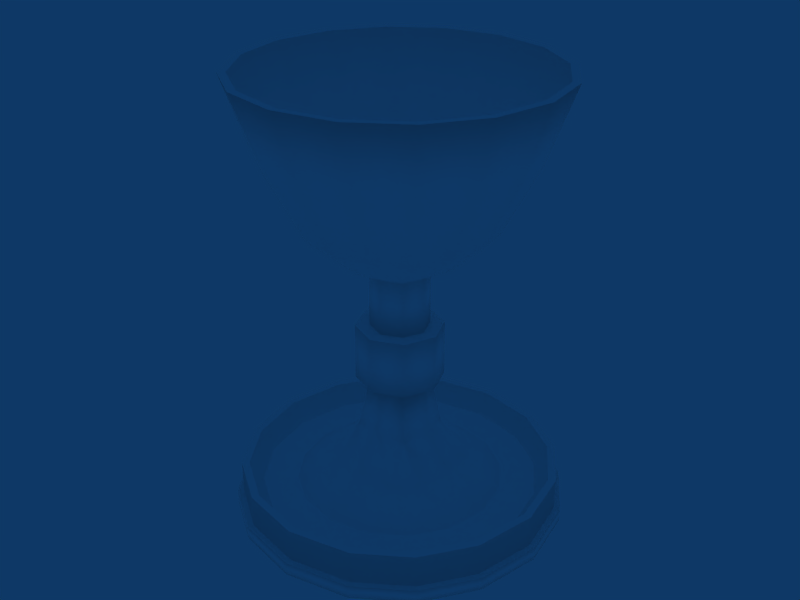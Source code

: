 # Source: WinObject.blend  (saved by Blender 2.49.0; exported with 4.5.12 LTS)
import bpy
from mathutils import Matrix  # noqa: F401  (used for matrix-valued properties, if any)

bpy.ops.wm.read_factory_settings(use_empty=True)
scene = bpy.context.scene
scene.name = 'Scene'

# ---- collections
col_collection_1 = bpy.data.collections.new('Collection 1'); scene.collection.children.link(col_collection_1)

# ---- materials (node trees are filled in below, after node groups)
mat_chalice = bpy.data.materials.new('Chalice')
mat_chalice.alpha_threshold = 0.0
mat_chalice.preview_render_type = 'FLAT'
mat_chalice.diffuse_color = (1.0, 1.0, 1.0, 1.0)
mat_chalice.roughness = 0.5
mat_chalice.line_color = (0.0, 0.0, 0.0, 1.0)

# ---- material node trees

# ---- world
world_world = bpy.data.worlds.new('World'); scene.world = world_world
world_world.color = (0.05656, 0.2208, 0.4)
world_world.use_sun_shadow = False
world_world.sun_shadow_jitter_overblur = 0.0
world_world.cycles.sampling_method = 'MANUAL'
world_world.cycles.sample_map_resolution = 256

# ---- meshes
me_chalice = bpy.data.meshes.new('Chalice')
me_chalice.from_pydata([(-1.146, -1.146, 2.32), (-1.497, -0.62, 2.32), (-1.62, -8.242e-08, 2.32), (-1.497, 0.62, 2.32), (-1.146, 1.146, 2.32), (-0.62, 1.497, 2.32), (-1.416e-07, 1.62, 2.32), (0.62, 1.497, 2.32), (1.146, 1.146, 2.32), (1.497, 0.62, 2.32), (1.62, 1.107e-07, 2.32), (1.497, -0.62, 2.32), (1.146, -1.146, 2.32), (0.62, -1.497, 2.32), (-6.928e-07, -1.62, 2.32), (-0.62, -1.497, 2.32), (-1.088, -1.088, 2.32), (-1.422, -0.589, 2.32), (-1.539, -7.977e-08, 2.32), (-1.422, 0.589, 2.32), (-1.088, 1.088, 2.32), (-0.589, 1.422, 2.32), (-1.346e-07, 1.539, 2.32), (0.589, 1.422, 2.32), (1.088, 1.088, 2.32), (1.422, 0.589, 2.32), (1.539, 1.037e-07, 2.32), (1.422, -0.589, 2.32), (1.088, -1.088, 2.32), (0.589, -1.422, 2.32), (-6.701e-07, -1.539, 2.32), (-0.589, -1.422, 2.32), (-0.668, -0.668, 0.7823), (-0.8975, -0.3869, 0.8264), (-0.9774, -7.47e-08, 0.8275), (-0.8975, 0.3869, 0.8264), (-0.668, 0.668, 0.7823), (-0.3869, 0.8975, 0.8264), (-1.464e-07, 0.9774, 0.8275), (0.3869, 0.8975, 0.8264), (0.668, 0.668, 0.7823), (0.8975, 0.3869, 0.8264), (0.9774, 8.653e-08, 0.8275), (0.8975, -0.3869, 0.8264), (0.668, -0.668, 0.7823), (0.3869, -0.8975, 0.8264), (-3.33e-07, -0.9774, 0.8275), (-0.3869, -0.8975, 0.8264), (-1.237, -0.5135, 1.53), (-0.9457, -0.9457, 1.527), (-1.34, -8.761e-08, 1.531), (-1.237, 0.5135, 1.53), (-0.9457, 0.9457, 1.527), (-0.5135, 1.237, 1.53), (-1.315e-07, 1.34, 1.531), (0.5135, 1.237, 1.53), (0.9457, 0.9457, 1.527), (1.237, 0.5135, 1.53), (1.34, 7.48e-08, 1.531), (1.237, -0.5135, 1.53), (0.9457, -0.9457, 1.527), (0.5135, -1.237, 1.53), (-5.577e-07, -1.34, 1.531), (-0.5135, -1.237, 1.53), (-0.565, -0.3529, 0.5421), (-0.6331, -4.993e-08, 0.5158), (-0.565, 0.3529, 0.5421), (-0.3529, 0.565, 0.5421), (-1.82e-07, 0.6331, 0.5158), (0.3529, 0.565, 0.5421), (0.565, 0.3529, 0.5421), (0.6331, 2.174e-07, 0.5158), (0.565, -0.3529, 0.5421), (0.3529, -0.565, 0.5421), (2.193e-07, -0.6331, 0.5158), (-0.3529, -0.565, 0.5421), (-0.2142, -0.2142, 0.3275), (-0.3029, 4.565e-08, 0.3275), (-0.2142, 0.2142, 0.3275), (1.822e-08, 0.3029, 0.3275), (0.2142, 0.2142, 0.3275), (0.3029, 8.175e-08, 0.3275), (0.2142, -0.2142, 0.3275), (1.382e-07, -0.3029, 0.3275), (-0.2142, -0.2142, -0.2581), (-0.3029, 4.565e-08, -0.2581), (-0.2142, 0.2142, -0.2581), (1.822e-08, 0.3029, -0.2581), (0.2142, 0.2142, -0.2581), (0.3029, 8.175e-08, -0.2581), (0.2142, -0.2142, -0.2581), (1.382e-07, -0.3029, -0.2581), (-0.2142, -0.2142, -0.8485), (-0.3029, 4.565e-08, -0.8485), (-0.2142, 0.2142, -0.8485), (1.822e-08, 0.3029, -0.8485), (0.2142, 0.2142, -0.8485), (0.3029, 8.175e-08, -0.8485), (0.2142, -0.2142, -0.8485), (1.382e-07, -0.3029, -0.8485), (-0.4501, 3.508e-08, -0.8485), (-0.4501, 3.508e-08, -0.2581), (-0.3183, -0.3183, -0.8485), (-0.3183, -0.3183, -0.2581), (-0.3183, 0.3183, -0.8485), (-0.3183, 0.3183, -0.2581), (5.352e-09, 0.4501, -0.8485), (5.352e-09, 0.4501, -0.2581), (0.3183, 0.3183, -0.8485), (0.3183, 0.3183, -0.2581), (0.4501, 8.874e-08, -0.8485), (0.4501, 8.874e-08, -0.2581), (0.3183, -0.3183, -0.8485), (0.3183, -0.3183, -0.2581), (1.809e-07, -0.4501, -0.8485), (1.809e-07, -0.4501, -0.2581), (-0.3841, -9.002e-10, -1.356), (-4.848e-08, 0.3841, -1.356), (0.3036, -0.3036, -1.42), (1.155e-07, -0.3841, -1.356), (0.3841, 1.157e-07, -1.356), (0.3036, 0.3036, -1.42), (-0.3036, 0.3036, -1.42), (-0.3036, -0.3036, -1.42), (-0.3769, -0.5827, -1.787), (1.156e-07, -0.641, -1.742), (0.3769, -0.5827, -1.787), (0.5827, -0.3769, -1.787), (0.641, 1.769e-07, -1.742), (0.5827, 0.3769, -1.787), (0.3769, 0.5827, -1.787), (-1.454e-07, 0.641, -1.742), (-0.3769, 0.5827, -1.787), (-0.5827, 0.3769, -1.787), (-0.641, -4.953e-08, -1.742), (-0.5827, -0.3769, -1.787), (-0.4275, -0.9917, -2.045), (-3.601e-07, -1.08, -2.045), (0.4275, -0.9917, -2.045), (0.7647, -0.7647, -2.045), (0.9917, -0.4275, -2.045), (1.08, 1.012e-07, -2.045), (0.9917, 0.4275, -2.045), (0.7647, 0.7647, -2.045), (0.4275, 0.9917, -2.045), (-1.54e-07, 1.08, -2.045), (-0.4275, 0.9917, -2.045), (-0.7647, 0.7647, -2.045), (-0.9917, 0.4275, -2.045), (-1.08, -7.699e-08, -2.045), (-0.9917, -0.4275, -2.045), (-0.7647, -0.7647, -2.045), (-0.5705, -1.324, -2.045), (-1.021, -1.021, -2.045), (-4.626e-07, -1.441, -2.045), (0.5705, -1.324, -2.045), (1.021, -1.021, -2.045), (1.324, -0.5705, -2.045), (1.441, 1.362e-07, -2.045), (1.324, 0.5705, -2.045), (1.021, 1.021, -2.045), (0.5705, 1.324, -2.045), (-1.856e-07, 1.441, -2.045), (-0.5705, 1.324, -2.045), (-1.021, 1.021, -2.045), (-1.324, 0.5705, -2.045), (-1.441, -1.016e-07, -2.045), (-1.324, -0.5705, -2.045), (-1.118, -1.118, -1.835), (-0.625, -1.45, -1.835), (-4.953e-07, -1.579, -1.835), (0.625, -1.45, -1.835), (1.118, -1.118, -1.835), (1.45, -0.625, -1.835), (1.579, 1.537e-07, -1.835), (1.45, 0.625, -1.835), (1.118, 1.118, -1.835), (0.625, 1.45, -1.835), (-1.976e-07, 1.579, -1.835), (-0.625, 1.45, -1.835), (-1.118, 1.118, -1.835), (-1.45, 0.625, -1.835), (-1.579, -1.067e-07, -1.835), (-1.45, -0.625, -1.835), (-1.174, -1.174, -1.835), (-0.6565, -1.523, -1.835), (-5.181e-07, -1.659, -1.835), (0.6565, -1.523, -1.835), (1.174, -1.174, -1.835), (1.523, -0.6565, -1.835), (1.659, 1.634e-07, -1.835), (1.523, 0.6565, -1.835), (1.174, 1.174, -1.835), (0.6565, 1.523, -1.835), (-2.046e-07, 1.659, -1.835), (-0.6565, 1.523, -1.835), (-1.174, 1.174, -1.835), (-1.523, 0.6565, -1.835), (-1.659, -1.102e-07, -1.835), (-1.523, -0.6565, -1.835), (-0.6565, -1.523, -2.18), (-1.174, -1.174, -2.18), (-5.181e-07, -1.659, -2.18), (0.6565, -1.523, -2.18), (1.174, -1.174, -2.18), (1.523, -0.6565, -2.18), (1.659, 1.634e-07, -2.18), (1.523, 0.6565, -2.18), (1.174, 1.174, -2.18), (0.6565, 1.523, -2.18), (-2.046e-07, 1.659, -2.18), (-0.6565, 1.523, -2.18), (-1.174, 1.174, -2.18), (-1.523, 0.6565, -2.18), (-1.659, -1.102e-07, -2.18), (-1.523, -0.6565, -2.18), (-0.682, -1.582, -2.18), (-1.22, -1.22, -2.18), (-5.348e-07, -1.723, -2.18), (0.682, -1.582, -2.18), (1.22, -1.22, -2.18), (1.582, -0.682, -2.18), (1.723, 1.694e-07, -2.18), (1.582, 0.682, -2.18), (1.22, 1.22, -2.18), (0.682, 1.582, -2.18), (-2.102e-07, 1.723, -2.18), (-0.682, 1.582, -2.18), (-1.22, 1.22, -2.18), (-1.582, 0.682, -2.18), (-1.723, -1.148e-07, -2.18), (-1.582, -0.682, -2.18), (-0.682, -1.582, -2.32), (-1.22, -1.22, -2.32), (-5.348e-07, -1.723, -2.32), (0.682, -1.582, -2.32), (1.22, -1.22, -2.32), (1.582, -0.682, -2.32), (1.723, 1.694e-07, -2.32), (1.582, 0.682, -2.32), (1.22, 1.22, -2.32), (0.682, 1.582, -2.32), (-2.102e-07, 1.723, -2.32), (-0.682, 1.582, -2.32), (-1.22, 1.22, -2.32), (-1.582, 0.682, -2.32), (-1.723, -1.148e-07, -2.32), (-1.582, -0.682, -2.32), (-0.8624, -0.8624, 1.515), (-1.127, -0.4667, 1.515), (-1.22, -6.352e-08, 1.515), (-1.127, 0.4667, 1.515), (-0.8624, 0.8624, 1.515), (-0.4667, 1.127, 1.515), (-1.141e-07, 1.22, 1.515), (0.4667, 1.127, 1.515), (0.8624, 0.8624, 1.515), (1.127, 0.4667, 1.515), (1.22, 8.187e-08, 1.515), (1.127, -0.4667, 1.515), (0.8624, -0.8624, 1.515), (0.4667, -1.127, 1.515), (-5.416e-07, -1.22, 1.515), (-0.4667, -1.127, 1.515), (-0.49, -0.49, 0.7133), (-0.5379, -1.344e-08, 0.5777), (-0.49, 0.49, 0.7133), (-6.193e-08, 0.5379, 0.5777), (0.49, 0.49, 0.7133), (0.5379, 5.927e-08, 0.5777), (0.49, -0.49, 0.7133), (-1.541e-07, -0.5379, 0.5777), (-4.47e-08, 3.568e-08, 0.4249), (-0.5089, -1.181, -2.32), (-0.9104, -0.9104, -2.32), (-4.017e-07, -1.286, -2.32), (0.5089, -1.181, -2.32), (0.9104, -0.9104, -2.32), (1.181, -0.5089, -2.32), (1.286, 1.256e-07, -2.32), (1.181, 0.5089, -2.32), (0.9104, 0.9104, -2.32), (0.5089, 1.181, -2.32), (-1.571e-07, 1.286, -2.32), (-0.5089, 1.181, -2.32), (-0.9104, 0.9104, -2.32), (-1.181, 0.5089, -2.32), (-1.286, -8.648e-08, -2.32), (-1.181, -0.5089, -2.32), (-0.7873, -0.4546, -2.095), (-0.9091, -1.423e-07, -2.095), (-0.7873, 0.4546, -2.095), (-0.4546, 0.7873, -2.095), (-2.434e-07, 0.9091, -2.095), (0.4546, 0.7873, -2.095), (0.7873, 0.4546, -2.095), (0.9091, 4.344e-07, -2.095), (0.7873, -0.4546, -2.095), (0.4546, -0.7873, -2.095), (6.532e-07, -0.9091, -2.095), (-0.4546, -0.7873, -2.095)], [], [(1, 0, 16, 17), (2, 1, 17, 18), (3, 2, 18, 19), (4, 3, 19, 20), (5, 4, 20, 21), (6, 5, 21, 22), (7, 6, 22, 23), (8, 7, 23, 24), (9, 8, 24, 25), (10, 9, 25, 26), (11, 10, 26, 27), (12, 11, 27, 28), (13, 12, 28, 29), (14, 13, 29, 30), (15, 14, 30, 31), (16, 0, 15, 31), (49, 0, 1, 48), (48, 33, 32, 49), (2, 50, 48, 1), (50, 34, 33, 48), (3, 51, 50, 2), (51, 35, 34, 50), (4, 52, 51, 3), (52, 36, 35, 51), (5, 53, 52, 4), (53, 37, 36, 52), (6, 54, 53, 5), (54, 38, 37, 53), (7, 55, 54, 6), (55, 39, 38, 54), (8, 56, 55, 7), (56, 40, 39, 55), (9, 57, 56, 8), (57, 41, 40, 56), (10, 58, 57, 9), (58, 42, 41, 57), (11, 59, 58, 10), (59, 43, 42, 58), (12, 60, 59, 11), (60, 44, 43, 59), (13, 61, 60, 12), (61, 45, 44, 60), (14, 62, 61, 13), (62, 46, 45, 61), (15, 63, 62, 14), (63, 47, 46, 62), (15, 0, 49, 63), (63, 49, 32, 47), (77, 85, 84, 76), (78, 86, 85, 77), (79, 87, 86, 78), (80, 88, 87, 79), (81, 89, 88, 80), (82, 90, 89, 81), (83, 91, 90, 82), (76, 84, 91, 83), (68, 69, 80, 79), (67, 68, 79, 78), (65, 66, 78, 77), (64, 65, 77, 76), (71, 72, 82, 81), (70, 71, 81, 80), (69, 70, 80), (66, 67, 78), (64, 76, 75), (74, 75, 76, 83), (73, 74, 83, 82), (72, 73, 82), (38, 39, 69, 68), (37, 38, 68, 67), (34, 35, 66, 65), (33, 34, 65, 64), (46, 47, 75, 74), (45, 46, 74, 73), (42, 43, 72, 71), (41, 42, 71, 70), (40, 41, 70), (40, 70, 69), (39, 40, 69), (36, 37, 67), (36, 67, 66), (35, 36, 66), (32, 33, 64), (32, 64, 75), (32, 75, 47), (44, 45, 73), (44, 73, 72), (43, 44, 72), (85, 101, 103, 84), (101, 100, 102, 103), (100, 93, 92, 102), (86, 105, 101, 85), (105, 104, 100, 101), (104, 94, 93, 100), (87, 107, 105, 86), (107, 106, 104, 105), (106, 95, 94, 104), (88, 109, 107, 87), (109, 108, 106, 107), (108, 96, 95, 106), (89, 111, 109, 88), (111, 110, 108, 109), (110, 97, 96, 108), (90, 113, 111, 89), (113, 112, 110, 111), (112, 98, 97, 110), (91, 115, 113, 90), (115, 114, 112, 113), (114, 99, 98, 112), (84, 103, 115, 91), (103, 102, 114, 115), (102, 92, 99, 114), (92, 93, 116, 123), (93, 94, 122, 116), (94, 95, 117, 122), (95, 96, 121, 117), (96, 97, 120, 121), (97, 98, 118, 120), (98, 99, 119, 118), (99, 92, 123, 119), (140, 127, 139), (139, 127, 126), (139, 126, 138), (151, 136, 124), (151, 124, 135), (151, 135, 150), (148, 133, 147), (147, 133, 132), (147, 132, 146), (144, 130, 143), (143, 130, 129), (143, 129, 142), (142, 129, 128, 141), (141, 128, 127, 140), (138, 126, 125, 137), (137, 125, 124, 136), (150, 135, 134, 149), (149, 134, 133, 148), (146, 132, 131, 145), (145, 131, 130, 144), (127, 118, 126), (126, 118, 119, 125), (125, 119, 123, 124), (135, 124, 123), (133, 122, 132), (130, 121, 129), (129, 121, 120, 128), (128, 120, 118, 127), (135, 123, 116, 134), (134, 116, 122, 133), (132, 122, 117, 131), (131, 117, 121, 130), (151, 153, 152, 136), (136, 152, 154, 137), (137, 154, 155, 138), (138, 155, 156, 139), (139, 156, 157, 140), (140, 157, 158, 141), (141, 158, 159, 142), (142, 159, 160, 143), (143, 160, 161, 144), (144, 161, 162, 145), (145, 162, 163, 146), (146, 163, 164, 147), (147, 164, 165, 148), (148, 165, 166, 149), (149, 166, 167, 150), (150, 167, 153, 151), (153, 168, 169, 152), (152, 169, 170, 154), (154, 170, 171, 155), (155, 171, 172, 156), (156, 172, 173, 157), (157, 173, 174, 158), (158, 174, 175, 159), (159, 175, 176, 160), (160, 176, 177, 161), (161, 177, 178, 162), (162, 178, 179, 163), (163, 179, 180, 164), (164, 180, 181, 165), (165, 181, 182, 166), (166, 182, 183, 167), (167, 183, 168, 153), (168, 184, 185, 169), (169, 185, 186, 170), (170, 186, 187, 171), (171, 187, 188, 172), (172, 188, 189, 173), (173, 189, 190, 174), (174, 190, 191, 175), (175, 191, 192, 176), (176, 192, 193, 177), (177, 193, 194, 178), (178, 194, 195, 179), (179, 195, 196, 180), (180, 196, 197, 181), (181, 197, 198, 182), (182, 198, 199, 183), (183, 199, 184, 168), (184, 201, 200, 185), (185, 200, 202, 186), (186, 202, 203, 187), (187, 203, 204, 188), (188, 204, 205, 189), (189, 205, 206, 190), (190, 206, 207, 191), (191, 207, 208, 192), (192, 208, 209, 193), (193, 209, 210, 194), (194, 210, 211, 195), (195, 211, 212, 196), (196, 212, 213, 197), (197, 213, 214, 198), (198, 214, 215, 199), (199, 215, 201, 184), (201, 217, 216, 200), (200, 216, 218, 202), (202, 218, 219, 203), (203, 219, 220, 204), (204, 220, 221, 205), (205, 221, 222, 206), (206, 222, 223, 207), (207, 223, 224, 208), (208, 224, 225, 209), (209, 225, 226, 210), (210, 226, 227, 211), (211, 227, 228, 212), (212, 228, 229, 213), (213, 229, 230, 214), (214, 230, 231, 215), (215, 231, 217, 201), (217, 233, 232, 216), (216, 232, 234, 218), (218, 234, 235, 219), (219, 235, 236, 220), (220, 236, 237, 221), (221, 237, 238, 222), (222, 238, 239, 223), (223, 239, 240, 224), (224, 240, 241, 225), (225, 241, 242, 226), (226, 242, 243, 227), (227, 243, 244, 228), (228, 244, 245, 229), (229, 245, 246, 230), (230, 246, 247, 231), (231, 247, 233, 217), (17, 16, 248, 249), (18, 17, 249, 250), (19, 18, 250, 251), (20, 19, 251, 252), (21, 20, 252, 253), (22, 21, 253, 254), (23, 22, 254, 255), (24, 23, 255, 256), (25, 24, 256, 257), (26, 25, 257, 258), (27, 26, 258, 259), (28, 27, 259, 260), (29, 28, 260, 261), (30, 29, 261, 262), (31, 30, 262, 263), (16, 31, 263, 248), (261, 270, 271, 262), (262, 271, 264, 263), (249, 264, 265, 250), (250, 265, 266, 251), (253, 266, 267, 254), (254, 267, 268, 255), (257, 268, 269, 258), (258, 269, 270, 259), (259, 270, 260), (260, 270, 261), (248, 263, 264), (248, 264, 249), (251, 266, 252), (252, 266, 253), (255, 268, 256), (256, 268, 257), (265, 264, 272), (266, 265, 272), (267, 266, 272), (268, 267, 272), (269, 268, 272), (270, 269, 272), (271, 270, 272), (264, 271, 272), (232, 233, 274, 273), (234, 232, 273, 275), (235, 234, 275, 276), (236, 235, 276, 277), (237, 236, 277, 278), (238, 237, 278, 279), (239, 238, 279, 280), (240, 239, 280, 281), (241, 240, 281, 282), (242, 241, 282, 283), (243, 242, 283, 284), (244, 243, 284, 285), (245, 244, 285, 286), (246, 245, 286, 287), (247, 246, 287, 288), (233, 247, 288, 274), (282, 294, 293, 283), (283, 293, 292, 284), (273, 300, 299, 275), (275, 299, 298, 276), (278, 297, 296, 279), (279, 296, 295, 280), (286, 291, 290, 287), (287, 290, 289, 288), (274, 288, 289), (273, 274, 300), (274, 289, 300), (277, 297, 278), (281, 294, 282), (285, 291, 286), (284, 292, 285), (292, 291, 285), (280, 295, 281), (295, 294, 281), (276, 298, 277), (298, 297, 277), (294, 295, 296, 297), (293, 294, 297, 298), (292, 293, 298, 299), (291, 292, 299, 300), (289, 290, 291, 300)])
me_chalice.polygons.foreach_set('use_smooth', [0, 0, 0, 0, 0, 0, 0, 0, 0, 0, 0, 0, 0, 0, 0, 0, 1, 1, 1, 1, 1, 1, 1, 1, 1, 1, 1, 1, 1, 1, 1, 1, 1, 1, 1, 1, 1, 1, 1, 1, 1, 1, 1, 1, 1, 1, 1, 1, 1, 1, 1, 1, 1, 1, 1, 1, 1, 1, 1, 1, 1, 1, 1, 1, 1, 1, 1, 1, 1, 1, 1, 1, 1, 1, 1, 1, 1, 1, 1, 1, 1, 1, 1, 1, 1, 1, 1, 1, 0, 1, 0, 0, 1, 0, 0, 1, 0, 0, 1, 0, 0, 1, 0, 0, 1, 0, 0, 1, 0, 0, 1, 0, 1, 1, 1, 1, 1, 1, 1, 1, 1, 1, 1, 1, 1, 1, 1, 1, 1, 1, 1, 1, 1, 1, 1, 1, 1, 1, 1, 1, 1, 1, 1, 1, 1, 1, 1, 1, 1, 1, 1, 1, 0, 0, 0, 0, 0, 0, 0, 0, 0, 0, 0, 0, 0, 0, 0, 0, 1, 1, 1, 1, 1, 1, 1, 1, 1, 1, 1, 1, 1, 1, 1, 1, 0, 0, 0, 0, 0, 0, 0, 0, 0, 0, 0, 0, 0, 0, 0, 0, 1, 1, 1, 1, 1, 1, 1, 1, 1, 1, 1, 1, 1, 1, 1, 1, 0, 0, 0, 0, 0, 0, 0, 0, 0, 0, 0, 0, 0, 0, 0, 0, 1, 1, 1, 1, 1, 1, 1, 1, 1, 1, 1, 1, 1, 1, 1, 1, 1, 1, 1, 1, 1, 1, 1, 1, 1, 1, 1, 1, 1, 1, 1, 1, 1, 1, 1, 1, 1, 1, 1, 1, 1, 1, 1, 1, 1, 1, 1, 1, 1, 1, 1, 1, 1, 1, 1, 1, 0, 0, 0, 0, 0, 0, 0, 0, 0, 0, 0, 0, 0, 0, 0, 0, 1, 1, 1, 1, 1, 1, 1, 1, 1, 1, 1, 1, 1, 1, 1, 1, 1, 1, 1, 1, 0, 0, 0, 0, 0])
_uv = me_chalice.uv_layers.new(name='UVTex')
_uv.uv.foreach_set('vector', [0.5383, 0.5744, 0.5016, 0.625, 0.4938, 0.6165, 0.5277, 0.5694, 0.5527, 0.5133, 0.5383, 0.5744, 0.5277, 0.5694, 0.5411, 0.5129, 0.5421, 0.4509, 0.5527, 0.5133, 0.5411, 0.5129, 0.5312, 0.4551, 0.5078, 0.3974, 0.5421, 0.4509, 0.5312, 0.4551, 0.4996, 0.4055, 0.4552, 0.3625, 0.5078, 0.3974, 0.4996, 0.4055, 0.4505, 0.3735, 0.3936, 0.3489, 0.4552, 0.3625, 0.4505, 0.3735, 0.3937, 0.3604, 0.3323, 0.3623, 0.3936, 0.3489, 0.3937, 0.3604, 0.3372, 0.3729, 0.282, 0.3975, 0.3323, 0.3623, 0.3372, 0.3729, 0.2904, 0.4054, 0.2493, 0.4481, 0.282, 0.3975, 0.2904, 0.4054, 0.2599, 0.4525, 0.2363, 0.5059, 0.2493, 0.4481, 0.2599, 0.4525, 0.248, 0.5064, 0.2458, 0.5653, 0.2363, 0.5059, 0.248, 0.5064, 0.2565, 0.5614, 0.2781, 0.6174, 0.2458, 0.5653, 0.2565, 0.5614, 0.2866, 0.6095, 0.3278, 0.6533, 0.2781, 0.6174, 0.2866, 0.6095, 0.3328, 0.6428, 0.3875, 0.6677, 0.3278, 0.6533, 0.3328, 0.6428, 0.3881, 0.6561, 0.4487, 0.6578, 0.3875, 0.6677, 0.3881, 0.6561, 0.4447, 0.6469, 0.4938, 0.6165, 0.5016, 0.625, 0.4487, 0.6578, 0.4447, 0.6469, 0.5316, 0.9049, 0.5316, 0.9821, 0.4911, 0.9821, 0.4911, 0.9049, 0.4911, 0.9049, 0.4911, 0.8346, 0.5316, 0.8346, 0.5316, 0.9049, 0.4526, 0.9821, 0.4526, 0.9049, 0.4911, 0.9049, 0.4911, 0.9821, 0.4526, 0.9049, 0.4526, 0.8346, 0.4911, 0.8346, 0.4911, 0.9049, 0.4134, 0.9821, 0.4134, 0.9049, 0.4526, 0.9049, 0.4526, 0.9821, 0.4134, 0.9049, 0.4134, 0.8346, 0.4526, 0.8346, 0.4526, 0.9049, 0.3815, 0.9821, 0.3815, 0.9049, 0.4134, 0.9049, 0.4134, 0.9821, 0.3815, 0.9049, 0.3815, 0.8346, 0.4134, 0.8346, 0.4134, 0.9049, 0.3436, 0.9821, 0.3436, 0.9049, 0.3815, 0.9049, 0.3815, 0.9821, 0.3436, 0.9049, 0.3436, 0.8346, 0.3815, 0.8346, 0.3815, 0.9049, 0.3024, 0.9821, 0.3024, 0.9049, 0.3436, 0.9049, 0.3436, 0.9821, 0.3024, 0.9049, 0.3024, 0.8346, 0.3436, 0.8346, 0.3436, 0.9049, 0.8968, 0.9821, 0.8968, 0.9049, 0.9371, 0.9049, 0.9371, 0.9821, 0.8968, 0.9049, 0.8968, 0.8346, 0.9371, 0.8346, 0.9371, 0.9049, 0.8611, 0.9821, 0.8611, 0.9049, 0.8968, 0.9049, 0.8968, 0.9821, 0.8611, 0.9049, 0.8611, 0.8346, 0.8968, 0.8346, 0.8968, 0.9049, 0.8276, 0.9821, 0.8276, 0.9049, 0.8611, 0.9049, 0.8611, 0.9821, 0.8276, 0.9049, 0.8276, 0.8346, 0.8611, 0.8346, 0.8611, 0.9049, 0.7909, 0.9821, 0.7909, 0.9049, 0.8276, 0.9049, 0.8276, 0.9821, 0.7909, 0.9049, 0.7909, 0.8346, 0.8276, 0.8346, 0.8276, 0.9049, 0.7505, 0.9821, 0.7505, 0.9049, 0.7909, 0.9049, 0.7909, 0.9821, 0.7505, 0.9049, 0.7505, 0.8346, 0.7909, 0.8346, 0.7909, 0.9049, 0.7111, 0.9821, 0.7111, 0.9049, 0.7505, 0.9049, 0.7505, 0.9821, 0.7111, 0.9049, 0.7111, 0.8346, 0.7505, 0.8346, 0.7505, 0.9049, 0.6664, 0.9821, 0.6664, 0.9049, 0.7111, 0.9049, 0.7111, 0.9821, 0.6664, 0.9049, 0.6669, 0.8346, 0.7111, 0.8346, 0.7111, 0.9049, 0.6222, 0.9821, 0.6222, 0.9049, 0.6664, 0.9049, 0.6664, 0.9821, 0.6222, 0.9049, 0.6222, 0.8346, 0.6669, 0.8346, 0.6664, 0.9049, 0.5751, 0.9821, 0.5751, 0.9049, 0.6222, 0.9049, 0.6222, 0.9821, 0.5751, 0.9049, 0.5751, 0.8346, 0.6222, 0.8346, 0.6222, 0.9049, 0.5751, 0.9821, 0.5316, 0.9821, 0.5316, 0.9049, 0.5751, 0.9049, 0.5751, 0.9049, 0.5316, 0.9049, 0.5316, 0.8346, 0.5751, 0.8346, 0.4526, 0.7704, 0.4526, 0.6915, 0.5316, 0.6915, 0.5316, 0.7704, 0.3815, 0.7704, 0.3815, 0.6915, 0.4526, 0.6915, 0.4526, 0.7704, 0.3024, 0.7704, 0.3024, 0.6915, 0.3815, 0.6915, 0.3815, 0.7704, 0.8611, 0.7704, 0.8611, 0.6915, 0.9371, 0.6915, 0.9371, 0.7704, 0.7909, 0.7704, 0.7909, 0.6915, 0.8611, 0.6915, 0.8611, 0.7704, 0.7111, 0.7704, 0.7111, 0.6915, 0.7909, 0.6915, 0.7909, 0.7704, 0.6222, 0.7704, 0.6222, 0.6915, 0.7111, 0.6915, 0.7111, 0.7704, 0.5316, 0.7704, 0.5316, 0.6915, 0.6222, 0.6915, 0.6222, 0.7704, 0.9371, 0.7998, 0.8852, 0.7998, 0.8611, 0.7704, 0.9371, 0.7704, 0.3569, 0.7998, 0.3024, 0.7998, 0.3024, 0.7704, 0.3815, 0.7704, 0.4526, 0.7998, 0.4061, 0.7998, 0.3815, 0.7704, 0.4526, 0.7704, 0.506, 0.7998, 0.4526, 0.7998, 0.4526, 0.7704, 0.5316, 0.7704, 0.7909, 0.7998, 0.7384, 0.7998, 0.7111, 0.7704, 0.7909, 0.7704, 0.8373, 0.7998, 0.7909, 0.7998, 0.7909, 0.7704, 0.8611, 0.7704, 0.8852, 0.7998, 0.8373, 0.7998, 0.8611, 0.7704, 0.4061, 0.7998, 0.3569, 0.7998, 0.3815, 0.7704, 0.506, 0.7998, 0.5316, 0.7704, 0.562, 0.7998, 0.6222, 0.7998, 0.562, 0.7998, 0.5316, 0.7704, 0.6222, 0.7704, 0.6826, 0.7998, 0.6222, 0.7998, 0.6222, 0.7704, 0.7111, 0.7704, 0.7384, 0.7998, 0.6826, 0.7998, 0.7111, 0.7704, 0.9371, 0.8346, 0.8968, 0.8346, 0.8852, 0.7998, 0.9371, 0.7998, 0.3436, 0.8346, 0.3024, 0.8346, 0.3024, 0.7998, 0.3569, 0.7998, 0.4526, 0.8346, 0.4134, 0.8346, 0.4061, 0.7998, 0.4526, 0.7998, 0.4911, 0.8346, 0.4526, 0.8346, 0.4526, 0.7998, 0.506, 0.7998, 0.6222, 0.8346, 0.5751, 0.8346, 0.562, 0.7998, 0.6222, 0.7998, 0.6669, 0.8346, 0.6222, 0.8346, 0.6222, 0.7998, 0.6826, 0.7998, 0.7909, 0.8346, 0.7505, 0.8346, 0.7384, 0.7998, 0.7909, 0.7998, 0.8276, 0.8346, 0.7909, 0.8346, 0.7909, 0.7998, 0.8373, 0.7998, 0.8611, 0.8346, 0.8276, 0.8346, 0.8373, 0.7998, 0.8611, 0.8346, 0.8373, 0.7998, 0.8852, 0.7998, 0.8968, 0.8346, 0.8611, 0.8346, 0.8852, 0.7998, 0.3815, 0.8346, 0.3436, 0.8346, 0.3569, 0.7998, 0.3815, 0.8346, 0.3569, 0.7998, 0.4061, 0.7998, 0.4134, 0.8346, 0.3815, 0.8346, 0.4061, 0.7998, 0.5316, 0.8346, 0.4911, 0.8346, 0.506, 0.7998, 0.5316, 0.8346, 0.506, 0.7998, 0.562, 0.7998, 0.5316, 0.8346, 0.562, 0.7998, 0.5751, 0.8346, 0.7111, 0.8346, 0.6669, 0.8346, 0.6826, 0.7998, 0.7111, 0.8346, 0.6826, 0.7998, 0.7384, 0.7998, 0.7505, 0.8346, 0.7111, 0.8346, 0.7384, 0.7998, 0.5749, 0.4574, 0.5861, 0.4574, 0.5861, 0.4848, 0.5749, 0.4848, 0.5861, 0.4574, 0.6402, 0.4574, 0.6402, 0.4848, 0.5861, 0.4848, 0.6402, 0.4574, 0.6517, 0.4574, 0.6517, 0.4848, 0.6402, 0.4848, 0.5749, 0.4314, 0.5861, 0.4314, 0.5861, 0.4574, 0.5749, 0.4574, 0.5861, 0.4314, 0.6402, 0.4314, 0.6402, 0.4574, 0.5861, 0.4574, 0.6402, 0.4314, 0.6517, 0.4314, 0.6517, 0.4574, 0.6402, 0.4574, 0.5749, 0.4019, 0.5861, 0.4019, 0.5861, 0.4314, 0.5749, 0.4314, 0.5861, 0.4019, 0.6402, 0.4019, 0.6402, 0.4314, 0.5861, 0.4314, 0.6402, 0.4019, 0.6517, 0.4019, 0.6517, 0.4314, 0.6402, 0.4314, 0.5749, 0.582, 0.5861, 0.582, 0.5861, 0.6061, 0.5749, 0.6061, 0.5861, 0.582, 0.6402, 0.582, 0.6402, 0.6061, 0.5861, 0.6061, 0.6402, 0.582, 0.6517, 0.582, 0.6517, 0.6061, 0.6402, 0.6061, 0.5749, 0.5605, 0.5861, 0.5605, 0.5861, 0.582, 0.5749, 0.582, 0.5861, 0.5605, 0.6402, 0.5605, 0.6402, 0.582, 0.5861, 0.582, 0.6402, 0.5605, 0.6517, 0.5605, 0.6517, 0.582, 0.6402, 0.582, 0.5749, 0.5376, 0.5861, 0.5376, 0.5861, 0.5605, 0.5749, 0.5605, 0.5861, 0.5376, 0.6402, 0.5376, 0.6402, 0.5605, 0.5861, 0.5605, 0.6402, 0.5376, 0.6517, 0.5376, 0.6517, 0.5605, 0.6402, 0.5605, 0.5749, 0.5118, 0.5861, 0.5118, 0.5861, 0.5376, 0.5749, 0.5376, 0.5861, 0.5118, 0.6402, 0.5118, 0.6402, 0.5376, 0.5861, 0.5376, 0.6402, 0.5118, 0.6517, 0.5118, 0.6517, 0.5376, 0.6402, 0.5376, 0.5749, 0.4848, 0.5861, 0.4848, 0.5861, 0.5118, 0.5749, 0.5118, 0.5861, 0.4848, 0.6402, 0.4848, 0.6402, 0.5118, 0.5861, 0.5118, 0.6402, 0.4848, 0.6517, 0.4848, 0.6517, 0.5118, 0.6402, 0.5118, 0.9208, 0.3331, 0.8496, 0.3331, 0.8496, 0.2485, 0.9208, 0.2379, 0.8496, 0.3331, 0.7786, 0.3331, 0.7786, 0.2379, 0.8496, 0.2485, 0.7786, 0.3331, 0.7076, 0.3331, 0.7076, 0.2485, 0.7786, 0.2379, 0.7076, 0.3331, 0.6361, 0.3331, 0.6361, 0.2379, 0.7076, 0.2485, 0.6361, 0.3331, 0.5645, 0.3331, 0.5645, 0.2485, 0.6361, 0.2379, 0.5645, 0.3331, 0.4938, 0.3331, 0.4938, 0.2379, 0.5645, 0.2485, 0.4938, 0.3331, 0.4231, 0.3331, 0.4231, 0.2485, 0.4938, 0.2379, 0.4231, 0.3331, 0.3518, 0.3331, 0.3518, 0.2379, 0.4231, 0.2485, 0.5285, 0.1302, 0.5123, 0.1722, 0.4932, 0.1302, 0.4932, 0.1302, 0.5123, 0.1722, 0.474, 0.1721, 0.4932, 0.1302, 0.474, 0.1721, 0.4582, 0.1302, 0.9285, 0.1302, 0.9693, 0.1302, 0.9383, 0.1759, 0.9285, 0.1302, 0.9383, 0.1759, 0.9023, 0.1744, 0.9285, 0.1302, 0.9023, 0.1744, 0.8883, 0.1302, 0.8138, 0.1302, 0.7978, 0.172, 0.7786, 0.1302, 0.7786, 0.1302, 0.7978, 0.172, 0.7594, 0.172, 0.7786, 0.1302, 0.7594, 0.172, 0.7434, 0.1302, 0.6722, 0.1302, 0.6561, 0.1719, 0.6367, 0.1302, 0.6367, 0.1302, 0.6561, 0.1719, 0.6173, 0.172, 0.6367, 0.1302, 0.6173, 0.172, 0.6008, 0.1302, 0.6008, 0.1302, 0.6173, 0.172, 0.5645, 0.1842, 0.5645, 0.1302, 0.5645, 0.1302, 0.5645, 0.1842, 0.5123, 0.1722, 0.5285, 0.1302, 0.4582, 0.1302, 0.474, 0.1721, 0.4231, 0.1842, 0.4231, 0.1302, 0.4231, 0.1302, 0.4231, 0.1842, 0.3725, 0.1759, 0.382, 0.1302, 0.8883, 0.1302, 0.9023, 0.1744, 0.8496, 0.1842, 0.8496, 0.1302, 0.8496, 0.1302, 0.8496, 0.1842, 0.7978, 0.172, 0.8138, 0.1302, 0.7434, 0.1302, 0.7594, 0.172, 0.7076, 0.1842, 0.7076, 0.1302, 0.7076, 0.1302, 0.7076, 0.1842, 0.6561, 0.1719, 0.6722, 0.1302, 0.5123, 0.1722, 0.4938, 0.2379, 0.474, 0.1721, 0.474, 0.1721, 0.4938, 0.2379, 0.4231, 0.2485, 0.4231, 0.1842, 0.4231, 0.1842, 0.4231, 0.2485, 0.3518, 0.2379, 0.3725, 0.1759, 0.9023, 0.1744, 0.9383, 0.1759, 0.9208, 0.2379, 0.7978, 0.172, 0.7786, 0.2379, 0.7594, 0.172, 0.6561, 0.1719, 0.6361, 0.2379, 0.6173, 0.172, 0.6173, 0.172, 0.6361, 0.2379, 0.5645, 0.2485, 0.5645, 0.1842, 0.5645, 0.1842, 0.5645, 0.2485, 0.4938, 0.2379, 0.5123, 0.1722, 0.9023, 0.1744, 0.9208, 0.2379, 0.8496, 0.2485, 0.8496, 0.1842, 0.8496, 0.1842, 0.8496, 0.2485, 0.7786, 0.2379, 0.7978, 0.172, 0.7594, 0.172, 0.7786, 0.2379, 0.7076, 0.2485, 0.7076, 0.1842, 0.7076, 0.1842, 0.7076, 0.2485, 0.6361, 0.2379, 0.6561, 0.1719, 0.2614, 0.265, 0.287, 0.2906, 0.2419, 0.321, 0.2276, 0.2878, 0.2276, 0.2878, 0.2419, 0.321, 0.1848, 0.3328, 0.1848, 0.2966, 0.1848, 0.2966, 0.1848, 0.3328, 0.1277, 0.321, 0.1421, 0.2878, 0.1421, 0.2878, 0.1277, 0.321, 0.0827, 0.2906, 0.1083, 0.265, 0.1083, 0.265, 0.0827, 0.2906, 0.05238, 0.2456, 0.08559, 0.2313, 0.08559, 0.2313, 0.05238, 0.2456, 0.04058, 0.1885, 0.07675, 0.1885, 0.07675, 0.1885, 0.04058, 0.1885, 0.05238, 0.1314, 0.08559, 0.1457, 0.08559, 0.1457, 0.05238, 0.1314, 0.0827, 0.08636, 0.1083, 0.112, 0.1083, 0.112, 0.0827, 0.08636, 0.1277, 0.05604, 0.1421, 0.08925, 0.1421, 0.08925, 0.1277, 0.05604, 0.1848, 0.04424, 0.1848, 0.08041, 0.1848, 0.08041, 0.1848, 0.04424, 0.2419, 0.05604, 0.2276, 0.08925, 0.2276, 0.08925, 0.2419, 0.05604, 0.287, 0.08636, 0.2614, 0.112, 0.2614, 0.112, 0.287, 0.08636, 0.3173, 0.1314, 0.2841, 0.1457, 0.2841, 0.1457, 0.3173, 0.1314, 0.3291, 0.1885, 0.2929, 0.1885, 0.2929, 0.1885, 0.3291, 0.1885, 0.3173, 0.2456, 0.2841, 0.2313, 0.2841, 0.2313, 0.3173, 0.2456, 0.287, 0.2906, 0.2614, 0.265, 0.287, 0.2906, 0.2967, 0.3004, 0.2474, 0.3336, 0.2419, 0.321, 0.2419, 0.321, 0.2474, 0.3336, 0.1848, 0.3465, 0.1848, 0.3328, 0.1848, 0.3328, 0.1848, 0.3465, 0.1223, 0.3336, 0.1277, 0.321, 0.1277, 0.321, 0.1223, 0.3336, 0.07295, 0.3004, 0.0827, 0.2906, 0.0827, 0.2906, 0.07295, 0.3004, 0.03973, 0.2511, 0.05238, 0.2456, 0.05238, 0.2456, 0.03973, 0.2511, 0.02681, 0.1885, 0.04058, 0.1885, 0.04058, 0.1885, 0.02681, 0.1885, 0.03973, 0.126, 0.05238, 0.1314, 0.05238, 0.1314, 0.03973, 0.126, 0.07295, 0.0766, 0.0827, 0.08636, 0.0827, 0.08636, 0.07295, 0.0766, 0.1223, 0.04339, 0.1277, 0.05604, 0.1277, 0.05604, 0.1223, 0.04339, 0.1848, 0.03047, 0.1848, 0.04424, 0.1848, 0.04424, 0.1848, 0.03047, 0.2474, 0.04339, 0.2419, 0.05604, 0.2419, 0.05604, 0.2474, 0.04339, 0.2967, 0.0766, 0.287, 0.08636, 0.287, 0.08636, 0.2967, 0.0766, 0.33, 0.126, 0.3173, 0.1314, 0.3173, 0.1314, 0.33, 0.126, 0.3429, 0.1885, 0.3291, 0.1885, 0.3291, 0.1885, 0.3429, 0.1885, 0.33, 0.2511, 0.3173, 0.2456, 0.3173, 0.2456, 0.33, 0.2511, 0.2967, 0.3004, 0.287, 0.2906, 0.2967, 0.3004, 0.3024, 0.306, 0.2506, 0.3409, 0.2474, 0.3336, 0.2474, 0.3336, 0.2506, 0.3409, 0.1848, 0.3545, 0.1848, 0.3465, 0.1848, 0.3465, 0.1848, 0.3545, 0.1191, 0.3409, 0.1223, 0.3336, 0.1223, 0.3336, 0.1191, 0.3409, 0.06731, 0.306, 0.07295, 0.3004, 0.07295, 0.3004, 0.06731, 0.306, 0.03242, 0.2542, 0.03973, 0.2511, 0.03973, 0.2511, 0.03242, 0.2542, 0.01884, 0.1885, 0.02681, 0.1885, 0.02681, 0.1885, 0.01884, 0.1885, 0.03242, 0.1228, 0.03973, 0.126, 0.03973, 0.126, 0.03242, 0.1228, 0.06731, 0.07096, 0.07295, 0.0766, 0.07295, 0.0766, 0.06731, 0.07096, 0.1191, 0.03607, 0.1223, 0.04339, 0.1223, 0.04339, 0.1191, 0.03607, 0.1848, 0.0225, 0.1848, 0.03047, 0.1848, 0.03047, 0.1848, 0.0225, 0.2506, 0.03607, 0.2474, 0.04339, 0.2474, 0.04339, 0.2506, 0.03607, 0.3024, 0.07096, 0.2967, 0.0766, 0.2967, 0.0766, 0.3024, 0.07096, 0.3373, 0.1228, 0.33, 0.126, 0.33, 0.126, 0.3373, 0.1228, 0.3508, 0.1885, 0.3429, 0.1885, 0.3429, 0.1885, 0.3508, 0.1885, 0.3373, 0.2542, 0.33, 0.2511, 0.33, 0.2511, 0.3373, 0.2542, 0.3024, 0.306, 0.2967, 0.3004, 0.1222, 0.5411, 0.05757, 0.5411, 0.05757, 0.4577, 0.1222, 0.4577, 0.1222, 0.4577, 0.05757, 0.4577, 0.05757, 0.3713, 0.1222, 0.3713, 0.1223, 0.371, 0.1856, 0.371, 0.1856, 0.4351, 0.1223, 0.4351, 0.1223, 0.4351, 0.1856, 0.4351, 0.1856, 0.5015, 0.1223, 0.5015, 0.1223, 0.5015, 0.1856, 0.5015, 0.1856, 0.573, 0.1223, 0.573, 0.1223, 0.573, 0.1856, 0.573, 0.1856, 0.6532, 0.1223, 0.6532, 0.1223, 0.6532, 0.1856, 0.6532, 0.1856, 0.737, 0.1223, 0.737, 0.1223, 0.737, 0.1856, 0.737, 0.1856, 0.8192, 0.1223, 0.8192, 0.1223, 0.8192, 0.1856, 0.8192, 0.1856, 0.9026, 0.1223, 0.9026, 0.1223, 0.9026, 0.1856, 0.9026, 0.1856, 0.9889, 0.1223, 0.9889, 0.1222, 0.9896, 0.05757, 0.9896, 0.05757, 0.9255, 0.1222, 0.9255, 0.1222, 0.9255, 0.05757, 0.9255, 0.05757, 0.8591, 0.1222, 0.8591, 0.1222, 0.8591, 0.05757, 0.8591, 0.05757, 0.7876, 0.1222, 0.7876, 0.1222, 0.7876, 0.05757, 0.7876, 0.05757, 0.7073, 0.1222, 0.7073, 0.1222, 0.7073, 0.05757, 0.7073, 0.05757, 0.6235, 0.1222, 0.6235, 0.1222, 0.6235, 0.05757, 0.6235, 0.05757, 0.5411, 0.1222, 0.5411, 0.05757, 0.5411, 0.04324, 0.5411, 0.04324, 0.4577, 0.05757, 0.4577, 0.05757, 0.4577, 0.04324, 0.4577, 0.04324, 0.3713, 0.05757, 0.3713, 0.1856, 0.371, 0.2, 0.371, 0.2, 0.4351, 0.1856, 0.4351, 0.1856, 0.4351, 0.2, 0.4351, 0.2, 0.5015, 0.1856, 0.5015, 0.1856, 0.5015, 0.2, 0.5015, 0.2, 0.573, 0.1856, 0.573, 0.1856, 0.573, 0.2, 0.573, 0.2, 0.6532, 0.1856, 0.6532, 0.1856, 0.6532, 0.2, 0.6532, 0.2, 0.737, 0.1856, 0.737, 0.1856, 0.737, 0.2, 0.737, 0.2, 0.8192, 0.1856, 0.8192, 0.1856, 0.8192, 0.2, 0.8192, 0.2, 0.9026, 0.1856, 0.9026, 0.1856, 0.9026, 0.2, 0.9026, 0.2, 0.9889, 0.1856, 0.9889, 0.05757, 0.9896, 0.04324, 0.9896, 0.04324, 0.9255, 0.05757, 0.9255, 0.05757, 0.9255, 0.04324, 0.9255, 0.04324, 0.8591, 0.05757, 0.8591, 0.05757, 0.8591, 0.04324, 0.8591, 0.04324, 0.7876, 0.05757, 0.7876, 0.05757, 0.7876, 0.04324, 0.7876, 0.04324, 0.7073, 0.05757, 0.7073, 0.05757, 0.7073, 0.04324, 0.7073, 0.04324, 0.6235, 0.05757, 0.6235, 0.05757, 0.6235, 0.04324, 0.6235, 0.04324, 0.5411, 0.05757, 0.5411, 0.04324, 0.5411, 0.02053, 0.5411, 0.02053, 0.4577, 0.04324, 0.4577, 0.04324, 0.4577, 0.02053, 0.4577, 0.02053, 0.3713, 0.04324, 0.3713, 0.2, 0.371, 0.2227, 0.371, 0.2227, 0.4351, 0.2, 0.4351, 0.2, 0.4351, 0.2227, 0.4351, 0.2227, 0.5015, 0.2, 0.5015, 0.2, 0.5015, 0.2227, 0.5015, 0.2227, 0.573, 0.2, 0.573, 0.2, 0.573, 0.2227, 0.573, 0.2227, 0.6532, 0.2, 0.6532, 0.2, 0.6532, 0.2227, 0.6532, 0.2227, 0.737, 0.2, 0.737, 0.2, 0.737, 0.2227, 0.737, 0.2227, 0.8192, 0.2, 0.8192, 0.2, 0.8192, 0.2227, 0.8192, 0.2227, 0.9026, 0.2, 0.9026, 0.2, 0.9026, 0.2227, 0.9026, 0.2227, 0.9889, 0.2, 0.9889, 0.04324, 0.9896, 0.02053, 0.9896, 0.02053, 0.9255, 0.04324, 0.9255, 0.04324, 0.9255, 0.02053, 0.9255, 0.02053, 0.8591, 0.04324, 0.8591, 0.04324, 0.8591, 0.02053, 0.8591, 0.02053, 0.7876, 0.04324, 0.7876, 0.04324, 0.7876, 0.02053, 0.7876, 0.02053, 0.7073, 0.04324, 0.7073, 0.04324, 0.7073, 0.02053, 0.7073, 0.02053, 0.6235, 0.04324, 0.6235, 0.04324, 0.6235, 0.02053, 0.6235, 0.02053, 0.5411, 0.04324, 0.5411, 0.5277, 0.5694, 0.4938, 0.6165, 0.4623, 0.577, 0.483, 0.5447, 0.5411, 0.5129, 0.5277, 0.5694, 0.483, 0.5447, 0.4903, 0.5083, 0.5312, 0.4551, 0.5411, 0.5129, 0.4903, 0.5083, 0.4826, 0.4724, 0.4996, 0.4055, 0.5312, 0.4551, 0.4826, 0.4724, 0.4612, 0.4414, 0.4505, 0.3735, 0.4996, 0.4055, 0.4612, 0.4414, 0.4308, 0.4186, 0.3937, 0.3604, 0.4505, 0.3735, 0.4308, 0.4186, 0.395, 0.4139, 0.3372, 0.3729, 0.3937, 0.3604, 0.395, 0.4139, 0.3593, 0.4195, 0.2904, 0.4054, 0.3372, 0.3729, 0.3593, 0.4195, 0.3269, 0.4396, 0.2599, 0.4525, 0.2904, 0.4054, 0.3269, 0.4396, 0.3046, 0.4719, 0.248, 0.5064, 0.2599, 0.4525, 0.3046, 0.4719, 0.2982, 0.5088, 0.2565, 0.5614, 0.248, 0.5064, 0.2982, 0.5088, 0.3055, 0.545, 0.2866, 0.6095, 0.2565, 0.5614, 0.3055, 0.545, 0.3259, 0.5773, 0.3328, 0.6428, 0.2866, 0.6095, 0.3259, 0.5773, 0.3578, 0.5978, 0.3881, 0.6561, 0.3328, 0.6428, 0.3578, 0.5978, 0.3938, 0.6051, 0.4447, 0.6469, 0.3881, 0.6561, 0.3938, 0.6051, 0.4299, 0.5977, 0.4938, 0.6165, 0.4447, 0.6469, 0.4299, 0.5977, 0.4623, 0.577, 0.3578, 0.5978, 0.3615, 0.5414, 0.394, 0.5435, 0.3938, 0.6051, 0.3938, 0.6051, 0.394, 0.5435, 0.4266, 0.5413, 0.4299, 0.5977, 0.483, 0.5447, 0.4266, 0.5413, 0.4284, 0.5088, 0.4903, 0.5083, 0.4903, 0.5083, 0.4284, 0.5088, 0.4262, 0.4764, 0.4826, 0.4724, 0.4308, 0.4186, 0.4262, 0.4764, 0.3938, 0.4746, 0.395, 0.4139, 0.395, 0.4139, 0.3938, 0.4746, 0.3612, 0.4763, 0.3593, 0.4195, 0.3046, 0.4719, 0.3612, 0.4763, 0.3594, 0.5089, 0.2982, 0.5088, 0.2982, 0.5088, 0.3594, 0.5089, 0.3615, 0.5414, 0.3055, 0.545, 0.3055, 0.545, 0.3615, 0.5414, 0.3259, 0.5773, 0.3259, 0.5773, 0.3615, 0.5414, 0.3578, 0.5978, 0.4623, 0.577, 0.4299, 0.5977, 0.4266, 0.5413, 0.4623, 0.577, 0.4266, 0.5413, 0.483, 0.5447, 0.4826, 0.4724, 0.4262, 0.4764, 0.4612, 0.4414, 0.4612, 0.4414, 0.4262, 0.4764, 0.4308, 0.4186, 0.3593, 0.4195, 0.3612, 0.4763, 0.3269, 0.4396, 0.3269, 0.4396, 0.3612, 0.4763, 0.3046, 0.4719, 0.4284, 0.5088, 0.4266, 0.5413, 0.3939, 0.509, 0.4262, 0.4764, 0.4284, 0.5088, 0.3939, 0.509, 0.3938, 0.4746, 0.4262, 0.4764, 0.3939, 0.509, 0.3612, 0.4763, 0.3938, 0.4746, 0.3939, 0.509, 0.3594, 0.5089, 0.3612, 0.4763, 0.3939, 0.509, 0.3615, 0.5414, 0.3594, 0.5089, 0.3939, 0.509, 0.394, 0.5435, 0.3615, 0.5414, 0.3939, 0.509, 0.4266, 0.5413, 0.394, 0.5435, 0.3939, 0.509, 0.892, 0.3615, 0.9413, 0.3947, 0.9129, 0.4231, 0.8761, 0.3983, 0.8294, 0.3486, 0.892, 0.3615, 0.8761, 0.3983, 0.8294, 0.3887, 0.7669, 0.3615, 0.8294, 0.3486, 0.8294, 0.3887, 0.7828, 0.3983, 0.7175, 0.3947, 0.7669, 0.3615, 0.7828, 0.3983, 0.7459, 0.4231, 0.6843, 0.444, 0.7175, 0.3947, 0.7459, 0.4231, 0.7212, 0.4599, 0.6714, 0.5066, 0.6843, 0.444, 0.7212, 0.4599, 0.7115, 0.5066, 0.6843, 0.5691, 0.6714, 0.5066, 0.7115, 0.5066, 0.7212, 0.5533, 0.7175, 0.6185, 0.6843, 0.5691, 0.7212, 0.5533, 0.7459, 0.5901, 0.7669, 0.6517, 0.7175, 0.6185, 0.7459, 0.5901, 0.7828, 0.6149, 0.8294, 0.6646, 0.7669, 0.6517, 0.7828, 0.6149, 0.8294, 0.6245, 0.892, 0.6517, 0.8294, 0.6646, 0.8294, 0.6245, 0.8761, 0.6149, 0.9413, 0.6185, 0.892, 0.6517, 0.8761, 0.6149, 0.9129, 0.5901, 0.9746, 0.5691, 0.9413, 0.6185, 0.9129, 0.5901, 0.9377, 0.5533, 0.9875, 0.5066, 0.9746, 0.5691, 0.9377, 0.5533, 0.9474, 0.5066, 0.9746, 0.444, 0.9875, 0.5066, 0.9474, 0.5066, 0.9377, 0.4599, 0.9413, 0.3947, 0.9746, 0.444, 0.9377, 0.4599, 0.9129, 0.4231, 0.7828, 0.6149, 0.7877, 0.5788, 0.8294, 0.59, 0.8294, 0.6245, 0.8294, 0.6245, 0.8294, 0.59, 0.8711, 0.5788, 0.8761, 0.6149, 0.8761, 0.3983, 0.8711, 0.4344, 0.8294, 0.4232, 0.8294, 0.3887, 0.8294, 0.3887, 0.8294, 0.4232, 0.7877, 0.4344, 0.7828, 0.3983, 0.7212, 0.4599, 0.7572, 0.4649, 0.7461, 0.5066, 0.7115, 0.5066, 0.7115, 0.5066, 0.7461, 0.5066, 0.7572, 0.5483, 0.7212, 0.5533, 0.9377, 0.5533, 0.9017, 0.5483, 0.9128, 0.5066, 0.9474, 0.5066, 0.9474, 0.5066, 0.9128, 0.5066, 0.9017, 0.4649, 0.9377, 0.4599, 0.9129, 0.4231, 0.9377, 0.4599, 0.9017, 0.4649, 0.8761, 0.3983, 0.9129, 0.4231, 0.8711, 0.4344, 0.9129, 0.4231, 0.9017, 0.4649, 0.8711, 0.4344, 0.7459, 0.4231, 0.7572, 0.4649, 0.7212, 0.4599, 0.7459, 0.5901, 0.7877, 0.5788, 0.7828, 0.6149, 0.9129, 0.5901, 0.9017, 0.5483, 0.9377, 0.5533, 0.8761, 0.6149, 0.8711, 0.5788, 0.9129, 0.5901, 0.8711, 0.5788, 0.9017, 0.5483, 0.9129, 0.5901, 0.7212, 0.5533, 0.7572, 0.5483, 0.7459, 0.5901, 0.7572, 0.5483, 0.7877, 0.5788, 0.7459, 0.5901, 0.7828, 0.3983, 0.7877, 0.4344, 0.7459, 0.4231, 0.7877, 0.4344, 0.7572, 0.4649, 0.7459, 0.4231, 0.7877, 0.5788, 0.7572, 0.5483, 0.7461, 0.5066, 0.7572, 0.4649, 0.8294, 0.59, 0.7877, 0.5788, 0.7572, 0.4649, 0.7877, 0.4344, 0.8711, 0.5788, 0.8294, 0.59, 0.7877, 0.4344, 0.8294, 0.4232, 0.9017, 0.5483, 0.8711, 0.5788, 0.8294, 0.4232, 0.8711, 0.4344, 0.9017, 0.4649, 0.9128, 0.5066, 0.9017, 0.5483, 0.8711, 0.4344])
me_chalice.materials.append(mat_chalice)
me_chalice.use_remesh_preserve_volume = False
me_chalice.use_remesh_preserve_attributes = False
me_chalice.use_mirror_vertex_groups = False
me_chalice.update()

# ---- objects
ob_chalice = bpy.data.objects.new('Chalice', me_chalice)

# ---- transforms, parenting, visibility, modifiers, constraints
ob_chalice.location = (0.0, 0.0, 0.0)
ob_chalice.lock_rotations_4d = False
ob_chalice.empty_display_type = 'ARROWS'
ob_chalice.lineart.crease_threshold = 0.0

# ---- collection membership
col_collection_1.objects.link(ob_chalice)

# ---- scene / render settings (as saved in the file)
scene.frame_start = 1; scene.frame_end = 250; scene.frame_set(2)
scene.render.engine = 'BLENDER_EEVEE_NEXT'
scene.render.image_settings.file_format = 'JPEG'
scene.render.image_settings.color_mode = 'RGB'
scene.render.image_settings.compression = 90
scene.render.resolution_x = 800
scene.render.resolution_y = 600
scene.render.pixel_aspect_x = 100.0
scene.render.pixel_aspect_y = 100.0
scene.render.fps = 25
scene.render.dither_intensity = 0.0
scene.render.use_compositing = False
scene.render.use_sequencer = False
scene.render.bake_margin = 2
scene.render.bake_bias = 0.0
scene.render.use_stamp_time = False
scene.render.use_stamp_date = False
scene.render.use_stamp_frame = False
scene.render.use_stamp_camera = False
scene.render.use_stamp_scene = False
scene.render.use_stamp_filename = False
scene.render.use_stamp_render_time = False
scene.render.stamp_font_size = 0
scene.cycles.use_denoising = False
scene.cycles.samples = 10
scene.cycles.sampling_pattern = 'TABULATED_SOBOL'
scene.cycles.light_sampling_threshold = 0.0
scene.cycles.use_adaptive_sampling = False
scene.cycles.use_light_tree = False
scene.cycles.blur_glossy = 0.0
scene.cycles.volume_bounces = 1
scene.cycles.pixel_filter_type = 'GAUSSIAN'
scene.cycles.sample_clamp_indirect = 0.0
scene.view_settings.view_transform = 'Raw'
bpy.context.view_layer.update()

# ---- added for rendering (the .blend has no active camera): camera
cam_auto = bpy.data.cameras.new('AutoCamera')
cam_auto.lens = 50.0
cam_auto.sensor_width = 36.0
cam_auto.clip_end = 1000.0
ob_auto_camera = bpy.data.objects.new('AutoCamera', cam_auto)
scene.collection.objects.link(ob_auto_camera)
ob_auto_camera.location = (6.22604, -7.47125, 4.98083)
ob_auto_camera.rotation_euler = (1.09748, -7.21219e-08, 0.694738)
scene.camera = ob_auto_camera
bpy.context.view_layer.update()

